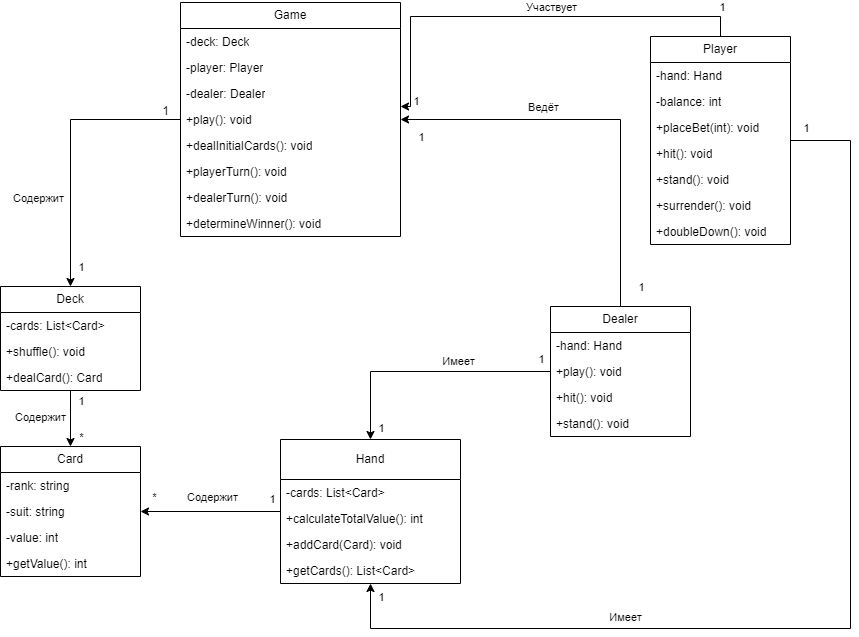

The diagram above was exported from draw.io. Its source (the exported page's mxGraphModel, read from the mxfile embedded in the PNG):
<mxGraphModel dx="2901" dy="1204" grid="1" gridSize="10" guides="1" tooltips="1" connect="1" arrows="1" fold="1" page="1" pageScale="1" pageWidth="827" pageHeight="1169" math="0" shadow="0">
  <root>
    <mxCell id="WIyWlLk6GJQsqaUBKTNV-0" />
    <mxCell id="WIyWlLk6GJQsqaUBKTNV-1" parent="WIyWlLk6GJQsqaUBKTNV-0" />
    <mxCell id="V_hphLPj4k3S6hSw2TRJ-66" style="edgeStyle=orthogonalEdgeStyle;rounded=0;orthogonalLoop=1;jettySize=auto;html=1;entryX=0.5;entryY=0;entryDx=0;entryDy=0;startArrow=classic;startFill=1;endArrow=none;endFill=0;" edge="1" parent="WIyWlLk6GJQsqaUBKTNV-1" source="V_hphLPj4k3S6hSw2TRJ-26" target="V_hphLPj4k3S6hSw2TRJ-39">
      <mxGeometry relative="1" as="geometry" />
    </mxCell>
    <mxCell id="V_hphLPj4k3S6hSw2TRJ-73" value="1" style="edgeLabel;html=1;align=center;verticalAlign=middle;resizable=0;points=[];" vertex="1" connectable="0" parent="V_hphLPj4k3S6hSw2TRJ-66">
      <mxGeometry x="0.8477" relative="1" as="geometry">
        <mxPoint x="20" y="11" as="offset" />
      </mxGeometry>
    </mxCell>
    <mxCell id="V_hphLPj4k3S6hSw2TRJ-74" value="1" style="edgeLabel;html=1;align=center;verticalAlign=middle;resizable=0;points=[];" vertex="1" connectable="0" parent="V_hphLPj4k3S6hSw2TRJ-66">
      <mxGeometry x="-0.8771" y="-4" relative="1" as="geometry">
        <mxPoint x="-5" y="13" as="offset" />
      </mxGeometry>
    </mxCell>
    <mxCell id="V_hphLPj4k3S6hSw2TRJ-86" value="Ведёт" style="edgeLabel;html=1;align=center;verticalAlign=middle;resizable=0;points=[];" vertex="1" connectable="0" parent="V_hphLPj4k3S6hSw2TRJ-66">
      <mxGeometry x="-0.3038" relative="1" as="geometry">
        <mxPoint y="-13" as="offset" />
      </mxGeometry>
    </mxCell>
    <mxCell id="V_hphLPj4k3S6hSw2TRJ-26" value="Game" style="swimlane;fontStyle=0;childLayout=stackLayout;horizontal=1;startSize=26;fillColor=none;horizontalStack=0;resizeParent=1;resizeParentMax=0;resizeLast=0;collapsible=1;marginBottom=0;whiteSpace=wrap;html=1;" vertex="1" parent="WIyWlLk6GJQsqaUBKTNV-1">
      <mxGeometry x="-70" y="66" width="220" height="234" as="geometry" />
    </mxCell>
    <mxCell id="V_hphLPj4k3S6hSw2TRJ-27" value="-deck: Deck" style="text;strokeColor=none;fillColor=none;align=left;verticalAlign=top;spacingLeft=4;spacingRight=4;overflow=hidden;rotatable=0;points=[[0,0.5],[1,0.5]];portConstraint=eastwest;whiteSpace=wrap;html=1;" vertex="1" parent="V_hphLPj4k3S6hSw2TRJ-26">
      <mxGeometry y="26" width="220" height="26" as="geometry" />
    </mxCell>
    <mxCell id="V_hphLPj4k3S6hSw2TRJ-28" value="-player: Player" style="text;strokeColor=none;fillColor=none;align=left;verticalAlign=top;spacingLeft=4;spacingRight=4;overflow=hidden;rotatable=0;points=[[0,0.5],[1,0.5]];portConstraint=eastwest;whiteSpace=wrap;html=1;" vertex="1" parent="V_hphLPj4k3S6hSw2TRJ-26">
      <mxGeometry y="52" width="220" height="26" as="geometry" />
    </mxCell>
    <mxCell id="V_hphLPj4k3S6hSw2TRJ-29" value="-dealer: Dealer" style="text;strokeColor=none;fillColor=none;align=left;verticalAlign=top;spacingLeft=4;spacingRight=4;overflow=hidden;rotatable=0;points=[[0,0.5],[1,0.5]];portConstraint=eastwest;whiteSpace=wrap;html=1;" vertex="1" parent="V_hphLPj4k3S6hSw2TRJ-26">
      <mxGeometry y="78" width="220" height="26" as="geometry" />
    </mxCell>
    <mxCell id="V_hphLPj4k3S6hSw2TRJ-34" value="+play(): void" style="text;strokeColor=none;fillColor=none;align=left;verticalAlign=top;spacingLeft=4;spacingRight=4;overflow=hidden;rotatable=0;points=[[0,0.5],[1,0.5]];portConstraint=eastwest;whiteSpace=wrap;html=1;" vertex="1" parent="V_hphLPj4k3S6hSw2TRJ-26">
      <mxGeometry y="104" width="220" height="26" as="geometry" />
    </mxCell>
    <mxCell id="V_hphLPj4k3S6hSw2TRJ-32" value="+dealInitialCards(): void" style="text;strokeColor=none;fillColor=none;align=left;verticalAlign=top;spacingLeft=4;spacingRight=4;overflow=hidden;rotatable=0;points=[[0,0.5],[1,0.5]];portConstraint=eastwest;whiteSpace=wrap;html=1;" vertex="1" parent="V_hphLPj4k3S6hSw2TRJ-26">
      <mxGeometry y="130" width="220" height="26" as="geometry" />
    </mxCell>
    <mxCell id="V_hphLPj4k3S6hSw2TRJ-31" value="+playerTurn(): void" style="text;strokeColor=none;fillColor=none;align=left;verticalAlign=top;spacingLeft=4;spacingRight=4;overflow=hidden;rotatable=0;points=[[0,0.5],[1,0.5]];portConstraint=eastwest;whiteSpace=wrap;html=1;" vertex="1" parent="V_hphLPj4k3S6hSw2TRJ-26">
      <mxGeometry y="156" width="220" height="26" as="geometry" />
    </mxCell>
    <mxCell id="V_hphLPj4k3S6hSw2TRJ-30" value="+dealerTurn(): void" style="text;strokeColor=none;fillColor=none;align=left;verticalAlign=top;spacingLeft=4;spacingRight=4;overflow=hidden;rotatable=0;points=[[0,0.5],[1,0.5]];portConstraint=eastwest;whiteSpace=wrap;html=1;" vertex="1" parent="V_hphLPj4k3S6hSw2TRJ-26">
      <mxGeometry y="182" width="220" height="26" as="geometry" />
    </mxCell>
    <mxCell id="V_hphLPj4k3S6hSw2TRJ-33" value="+determineWinner(): void" style="text;strokeColor=none;fillColor=none;align=left;verticalAlign=top;spacingLeft=4;spacingRight=4;overflow=hidden;rotatable=0;points=[[0,0.5],[1,0.5]];portConstraint=eastwest;whiteSpace=wrap;html=1;" vertex="1" parent="V_hphLPj4k3S6hSw2TRJ-26">
      <mxGeometry y="208" width="220" height="26" as="geometry" />
    </mxCell>
    <mxCell id="V_hphLPj4k3S6hSw2TRJ-69" style="edgeStyle=orthogonalEdgeStyle;rounded=0;orthogonalLoop=1;jettySize=auto;html=1;" edge="1" parent="WIyWlLk6GJQsqaUBKTNV-1" source="V_hphLPj4k3S6hSw2TRJ-35" target="V_hphLPj4k3S6hSw2TRJ-43">
      <mxGeometry relative="1" as="geometry" />
    </mxCell>
    <mxCell id="V_hphLPj4k3S6hSw2TRJ-77" value="1" style="edgeLabel;html=1;align=center;verticalAlign=middle;resizable=0;points=[];" vertex="1" connectable="0" parent="V_hphLPj4k3S6hSw2TRJ-69">
      <mxGeometry x="-0.6429" y="1" relative="1" as="geometry">
        <mxPoint x="9" as="offset" />
      </mxGeometry>
    </mxCell>
    <mxCell id="V_hphLPj4k3S6hSw2TRJ-78" value="*" style="edgeLabel;html=1;align=center;verticalAlign=middle;resizable=0;points=[];" vertex="1" connectable="0" parent="V_hphLPj4k3S6hSw2TRJ-69">
      <mxGeometry x="0.4286" y="1" relative="1" as="geometry">
        <mxPoint x="9" y="6" as="offset" />
      </mxGeometry>
    </mxCell>
    <mxCell id="V_hphLPj4k3S6hSw2TRJ-35" value="Deck" style="swimlane;fontStyle=0;childLayout=stackLayout;horizontal=1;startSize=26;fillColor=none;horizontalStack=0;resizeParent=1;resizeParentMax=0;resizeLast=0;collapsible=1;marginBottom=0;whiteSpace=wrap;html=1;" vertex="1" parent="WIyWlLk6GJQsqaUBKTNV-1">
      <mxGeometry x="-250" y="350" width="140" height="104" as="geometry" />
    </mxCell>
    <mxCell id="V_hphLPj4k3S6hSw2TRJ-36" value="-cards: List&amp;lt;Card&amp;gt;" style="text;strokeColor=none;fillColor=none;align=left;verticalAlign=top;spacingLeft=4;spacingRight=4;overflow=hidden;rotatable=0;points=[[0,0.5],[1,0.5]];portConstraint=eastwest;whiteSpace=wrap;html=1;" vertex="1" parent="V_hphLPj4k3S6hSw2TRJ-35">
      <mxGeometry y="26" width="140" height="26" as="geometry" />
    </mxCell>
    <mxCell id="V_hphLPj4k3S6hSw2TRJ-37" value="+shuffle(): void" style="text;strokeColor=none;fillColor=none;align=left;verticalAlign=top;spacingLeft=4;spacingRight=4;overflow=hidden;rotatable=0;points=[[0,0.5],[1,0.5]];portConstraint=eastwest;whiteSpace=wrap;html=1;" vertex="1" parent="V_hphLPj4k3S6hSw2TRJ-35">
      <mxGeometry y="52" width="140" height="26" as="geometry" />
    </mxCell>
    <mxCell id="V_hphLPj4k3S6hSw2TRJ-38" value="+dealCard(): Card" style="text;strokeColor=none;fillColor=none;align=left;verticalAlign=top;spacingLeft=4;spacingRight=4;overflow=hidden;rotatable=0;points=[[0,0.5],[1,0.5]];portConstraint=eastwest;whiteSpace=wrap;html=1;" vertex="1" parent="V_hphLPj4k3S6hSw2TRJ-35">
      <mxGeometry y="78" width="140" height="26" as="geometry" />
    </mxCell>
    <mxCell id="V_hphLPj4k3S6hSw2TRJ-68" style="edgeStyle=orthogonalEdgeStyle;rounded=0;orthogonalLoop=1;jettySize=auto;html=1;entryX=0.5;entryY=0;entryDx=0;entryDy=0;" edge="1" parent="WIyWlLk6GJQsqaUBKTNV-1" source="V_hphLPj4k3S6hSw2TRJ-39" target="V_hphLPj4k3S6hSw2TRJ-51">
      <mxGeometry relative="1" as="geometry" />
    </mxCell>
    <mxCell id="V_hphLPj4k3S6hSw2TRJ-83" value="1" style="edgeLabel;html=1;align=center;verticalAlign=middle;resizable=0;points=[];" vertex="1" connectable="0" parent="V_hphLPj4k3S6hSw2TRJ-68">
      <mxGeometry x="-0.8253" y="3" relative="1" as="geometry">
        <mxPoint x="12" y="-16" as="offset" />
      </mxGeometry>
    </mxCell>
    <mxCell id="V_hphLPj4k3S6hSw2TRJ-84" value="1" style="edgeLabel;html=1;align=center;verticalAlign=middle;resizable=0;points=[];" vertex="1" connectable="0" parent="V_hphLPj4k3S6hSw2TRJ-68">
      <mxGeometry x="0.8105" y="2" relative="1" as="geometry">
        <mxPoint x="8" y="11" as="offset" />
      </mxGeometry>
    </mxCell>
    <mxCell id="V_hphLPj4k3S6hSw2TRJ-88" value="Имеет" style="edgeLabel;html=1;align=center;verticalAlign=middle;resizable=0;points=[];" vertex="1" connectable="0" parent="V_hphLPj4k3S6hSw2TRJ-68">
      <mxGeometry x="-0.1243" y="-2" relative="1" as="geometry">
        <mxPoint x="16" y="-9" as="offset" />
      </mxGeometry>
    </mxCell>
    <mxCell id="V_hphLPj4k3S6hSw2TRJ-39" value="Dealer" style="swimlane;fontStyle=0;childLayout=stackLayout;horizontal=1;startSize=26;fillColor=none;horizontalStack=0;resizeParent=1;resizeParentMax=0;resizeLast=0;collapsible=1;marginBottom=0;whiteSpace=wrap;html=1;" vertex="1" parent="WIyWlLk6GJQsqaUBKTNV-1">
      <mxGeometry x="300" y="370" width="140" height="130" as="geometry" />
    </mxCell>
    <mxCell id="V_hphLPj4k3S6hSw2TRJ-40" value="-hand: Hand" style="text;strokeColor=none;fillColor=none;align=left;verticalAlign=top;spacingLeft=4;spacingRight=4;overflow=hidden;rotatable=0;points=[[0,0.5],[1,0.5]];portConstraint=eastwest;whiteSpace=wrap;html=1;" vertex="1" parent="V_hphLPj4k3S6hSw2TRJ-39">
      <mxGeometry y="26" width="140" height="26" as="geometry" />
    </mxCell>
    <mxCell id="V_hphLPj4k3S6hSw2TRJ-41" value="+play(): void" style="text;strokeColor=none;fillColor=none;align=left;verticalAlign=top;spacingLeft=4;spacingRight=4;overflow=hidden;rotatable=0;points=[[0,0.5],[1,0.5]];portConstraint=eastwest;whiteSpace=wrap;html=1;" vertex="1" parent="V_hphLPj4k3S6hSw2TRJ-39">
      <mxGeometry y="52" width="140" height="26" as="geometry" />
    </mxCell>
    <mxCell id="V_hphLPj4k3S6hSw2TRJ-56" value="+hit(): void" style="text;strokeColor=none;fillColor=none;align=left;verticalAlign=top;spacingLeft=4;spacingRight=4;overflow=hidden;rotatable=0;points=[[0,0.5],[1,0.5]];portConstraint=eastwest;whiteSpace=wrap;html=1;" vertex="1" parent="V_hphLPj4k3S6hSw2TRJ-39">
      <mxGeometry y="78" width="140" height="26" as="geometry" />
    </mxCell>
    <mxCell id="V_hphLPj4k3S6hSw2TRJ-42" value="+stand(): void" style="text;strokeColor=none;fillColor=none;align=left;verticalAlign=top;spacingLeft=4;spacingRight=4;overflow=hidden;rotatable=0;points=[[0,0.5],[1,0.5]];portConstraint=eastwest;whiteSpace=wrap;html=1;" vertex="1" parent="V_hphLPj4k3S6hSw2TRJ-39">
      <mxGeometry y="104" width="140" height="26" as="geometry" />
    </mxCell>
    <mxCell id="V_hphLPj4k3S6hSw2TRJ-43" value="Card" style="swimlane;fontStyle=0;childLayout=stackLayout;horizontal=1;startSize=26;fillColor=none;horizontalStack=0;resizeParent=1;resizeParentMax=0;resizeLast=0;collapsible=1;marginBottom=0;whiteSpace=wrap;html=1;" vertex="1" parent="WIyWlLk6GJQsqaUBKTNV-1">
      <mxGeometry x="-250" y="510" width="140" height="130" as="geometry" />
    </mxCell>
    <mxCell id="V_hphLPj4k3S6hSw2TRJ-44" value="-rank: string" style="text;strokeColor=none;fillColor=none;align=left;verticalAlign=top;spacingLeft=4;spacingRight=4;overflow=hidden;rotatable=0;points=[[0,0.5],[1,0.5]];portConstraint=eastwest;whiteSpace=wrap;html=1;" vertex="1" parent="V_hphLPj4k3S6hSw2TRJ-43">
      <mxGeometry y="26" width="140" height="26" as="geometry" />
    </mxCell>
    <mxCell id="V_hphLPj4k3S6hSw2TRJ-45" value="-suit: string" style="text;strokeColor=none;fillColor=none;align=left;verticalAlign=top;spacingLeft=4;spacingRight=4;overflow=hidden;rotatable=0;points=[[0,0.5],[1,0.5]];portConstraint=eastwest;whiteSpace=wrap;html=1;" vertex="1" parent="V_hphLPj4k3S6hSw2TRJ-43">
      <mxGeometry y="52" width="140" height="26" as="geometry" />
    </mxCell>
    <mxCell id="V_hphLPj4k3S6hSw2TRJ-55" value="-value: int" style="text;strokeColor=none;fillColor=none;align=left;verticalAlign=top;spacingLeft=4;spacingRight=4;overflow=hidden;rotatable=0;points=[[0,0.5],[1,0.5]];portConstraint=eastwest;whiteSpace=wrap;html=1;" vertex="1" parent="V_hphLPj4k3S6hSw2TRJ-43">
      <mxGeometry y="78" width="140" height="26" as="geometry" />
    </mxCell>
    <mxCell id="V_hphLPj4k3S6hSw2TRJ-46" value="+getValue(): int" style="text;strokeColor=none;fillColor=none;align=left;verticalAlign=top;spacingLeft=4;spacingRight=4;overflow=hidden;rotatable=0;points=[[0,0.5],[1,0.5]];portConstraint=eastwest;whiteSpace=wrap;html=1;" vertex="1" parent="V_hphLPj4k3S6hSw2TRJ-43">
      <mxGeometry y="104" width="140" height="26" as="geometry" />
    </mxCell>
    <mxCell id="V_hphLPj4k3S6hSw2TRJ-67" style="edgeStyle=orthogonalEdgeStyle;rounded=0;orthogonalLoop=1;jettySize=auto;html=1;" edge="1" parent="WIyWlLk6GJQsqaUBKTNV-1" source="V_hphLPj4k3S6hSw2TRJ-47" target="V_hphLPj4k3S6hSw2TRJ-51">
      <mxGeometry relative="1" as="geometry">
        <Array as="points">
          <mxPoint x="600" y="204" />
          <mxPoint x="600" y="692" />
        </Array>
      </mxGeometry>
    </mxCell>
    <mxCell id="V_hphLPj4k3S6hSw2TRJ-81" value="1" style="edgeLabel;html=1;align=center;verticalAlign=middle;resizable=0;points=[];" vertex="1" connectable="0" parent="V_hphLPj4k3S6hSw2TRJ-67">
      <mxGeometry x="-0.972" relative="1" as="geometry">
        <mxPoint y="-13" as="offset" />
      </mxGeometry>
    </mxCell>
    <mxCell id="V_hphLPj4k3S6hSw2TRJ-82" value="1" style="edgeLabel;html=1;align=center;verticalAlign=middle;resizable=0;points=[];" vertex="1" connectable="0" parent="V_hphLPj4k3S6hSw2TRJ-67">
      <mxGeometry x="0.9751" y="-1" relative="1" as="geometry">
        <mxPoint x="9" as="offset" />
      </mxGeometry>
    </mxCell>
    <mxCell id="V_hphLPj4k3S6hSw2TRJ-87" value="Имеет" style="edgeLabel;html=1;align=center;verticalAlign=middle;resizable=0;points=[];" vertex="1" connectable="0" parent="V_hphLPj4k3S6hSw2TRJ-67">
      <mxGeometry x="0.4432" relative="1" as="geometry">
        <mxPoint y="-12" as="offset" />
      </mxGeometry>
    </mxCell>
    <mxCell id="V_hphLPj4k3S6hSw2TRJ-47" value="Player" style="swimlane;fontStyle=0;childLayout=stackLayout;horizontal=1;startSize=26;fillColor=none;horizontalStack=0;resizeParent=1;resizeParentMax=0;resizeLast=0;collapsible=1;marginBottom=0;whiteSpace=wrap;html=1;" vertex="1" parent="WIyWlLk6GJQsqaUBKTNV-1">
      <mxGeometry x="400" y="100" width="140" height="208" as="geometry" />
    </mxCell>
    <mxCell id="V_hphLPj4k3S6hSw2TRJ-48" value="-hand: Hand" style="text;strokeColor=none;fillColor=none;align=left;verticalAlign=top;spacingLeft=4;spacingRight=4;overflow=hidden;rotatable=0;points=[[0,0.5],[1,0.5]];portConstraint=eastwest;whiteSpace=wrap;html=1;" vertex="1" parent="V_hphLPj4k3S6hSw2TRJ-47">
      <mxGeometry y="26" width="140" height="26" as="geometry" />
    </mxCell>
    <mxCell id="V_hphLPj4k3S6hSw2TRJ-49" value="-balance: int" style="text;strokeColor=none;fillColor=none;align=left;verticalAlign=top;spacingLeft=4;spacingRight=4;overflow=hidden;rotatable=0;points=[[0,0.5],[1,0.5]];portConstraint=eastwest;whiteSpace=wrap;html=1;" vertex="1" parent="V_hphLPj4k3S6hSw2TRJ-47">
      <mxGeometry y="52" width="140" height="26" as="geometry" />
    </mxCell>
    <mxCell id="V_hphLPj4k3S6hSw2TRJ-59" value="+placeBet(int): void" style="text;strokeColor=none;fillColor=none;align=left;verticalAlign=top;spacingLeft=4;spacingRight=4;overflow=hidden;rotatable=0;points=[[0,0.5],[1,0.5]];portConstraint=eastwest;whiteSpace=wrap;html=1;" vertex="1" parent="V_hphLPj4k3S6hSw2TRJ-47">
      <mxGeometry y="78" width="140" height="26" as="geometry" />
    </mxCell>
    <mxCell id="V_hphLPj4k3S6hSw2TRJ-58" value="+hit(): void" style="text;strokeColor=none;fillColor=none;align=left;verticalAlign=top;spacingLeft=4;spacingRight=4;overflow=hidden;rotatable=0;points=[[0,0.5],[1,0.5]];portConstraint=eastwest;whiteSpace=wrap;html=1;" vertex="1" parent="V_hphLPj4k3S6hSw2TRJ-47">
      <mxGeometry y="104" width="140" height="26" as="geometry" />
    </mxCell>
    <mxCell id="V_hphLPj4k3S6hSw2TRJ-57" value="+stand(): void" style="text;strokeColor=none;fillColor=none;align=left;verticalAlign=top;spacingLeft=4;spacingRight=4;overflow=hidden;rotatable=0;points=[[0,0.5],[1,0.5]];portConstraint=eastwest;whiteSpace=wrap;html=1;" vertex="1" parent="V_hphLPj4k3S6hSw2TRJ-47">
      <mxGeometry y="130" width="140" height="26" as="geometry" />
    </mxCell>
    <mxCell id="V_hphLPj4k3S6hSw2TRJ-60" value="+surrender(): void" style="text;strokeColor=none;fillColor=none;align=left;verticalAlign=top;spacingLeft=4;spacingRight=4;overflow=hidden;rotatable=0;points=[[0,0.5],[1,0.5]];portConstraint=eastwest;whiteSpace=wrap;html=1;" vertex="1" parent="V_hphLPj4k3S6hSw2TRJ-47">
      <mxGeometry y="156" width="140" height="26" as="geometry" />
    </mxCell>
    <mxCell id="V_hphLPj4k3S6hSw2TRJ-50" value="+doubleDown(): void" style="text;strokeColor=none;fillColor=none;align=left;verticalAlign=top;spacingLeft=4;spacingRight=4;overflow=hidden;rotatable=0;points=[[0,0.5],[1,0.5]];portConstraint=eastwest;whiteSpace=wrap;html=1;" vertex="1" parent="V_hphLPj4k3S6hSw2TRJ-47">
      <mxGeometry y="182" width="140" height="26" as="geometry" />
    </mxCell>
    <mxCell id="V_hphLPj4k3S6hSw2TRJ-70" style="edgeStyle=orthogonalEdgeStyle;rounded=0;orthogonalLoop=1;jettySize=auto;html=1;" edge="1" parent="WIyWlLk6GJQsqaUBKTNV-1" source="V_hphLPj4k3S6hSw2TRJ-51" target="V_hphLPj4k3S6hSw2TRJ-43">
      <mxGeometry relative="1" as="geometry" />
    </mxCell>
    <mxCell id="V_hphLPj4k3S6hSw2TRJ-79" value="1" style="edgeLabel;html=1;align=center;verticalAlign=middle;resizable=0;points=[];" vertex="1" connectable="0" parent="V_hphLPj4k3S6hSw2TRJ-70">
      <mxGeometry x="-0.8657" y="-1" relative="1" as="geometry">
        <mxPoint y="-12" as="offset" />
      </mxGeometry>
    </mxCell>
    <mxCell id="V_hphLPj4k3S6hSw2TRJ-80" value="*" style="edgeLabel;html=1;align=center;verticalAlign=middle;resizable=0;points=[];" vertex="1" connectable="0" parent="V_hphLPj4k3S6hSw2TRJ-70">
      <mxGeometry x="0.8143" relative="1" as="geometry">
        <mxPoint y="-15" as="offset" />
      </mxGeometry>
    </mxCell>
    <mxCell id="V_hphLPj4k3S6hSw2TRJ-89" value="Содержит" style="edgeLabel;html=1;align=center;verticalAlign=middle;resizable=0;points=[];" vertex="1" connectable="0" parent="V_hphLPj4k3S6hSw2TRJ-70">
      <mxGeometry x="-0.0082" y="1" relative="1" as="geometry">
        <mxPoint y="-16" as="offset" />
      </mxGeometry>
    </mxCell>
    <mxCell id="V_hphLPj4k3S6hSw2TRJ-51" value="Hand" style="swimlane;fontStyle=0;childLayout=stackLayout;horizontal=1;startSize=40;fillColor=none;horizontalStack=0;resizeParent=1;resizeParentMax=0;resizeLast=0;collapsible=1;marginBottom=0;whiteSpace=wrap;html=1;" vertex="1" parent="WIyWlLk6GJQsqaUBKTNV-1">
      <mxGeometry x="30" y="503" width="180" height="144" as="geometry" />
    </mxCell>
    <mxCell id="V_hphLPj4k3S6hSw2TRJ-52" value="-cards: List&amp;lt;Card&amp;gt;" style="text;strokeColor=none;fillColor=none;align=left;verticalAlign=top;spacingLeft=4;spacingRight=4;overflow=hidden;rotatable=0;points=[[0,0.5],[1,0.5]];portConstraint=eastwest;whiteSpace=wrap;html=1;" vertex="1" parent="V_hphLPj4k3S6hSw2TRJ-51">
      <mxGeometry y="40" width="180" height="26" as="geometry" />
    </mxCell>
    <mxCell id="V_hphLPj4k3S6hSw2TRJ-53" value="+calculateTotalValue(): int" style="text;strokeColor=none;fillColor=none;align=left;verticalAlign=top;spacingLeft=4;spacingRight=4;overflow=hidden;rotatable=0;points=[[0,0.5],[1,0.5]];portConstraint=eastwest;whiteSpace=wrap;html=1;" vertex="1" parent="V_hphLPj4k3S6hSw2TRJ-51">
      <mxGeometry y="66" width="180" height="26" as="geometry" />
    </mxCell>
    <mxCell id="V_hphLPj4k3S6hSw2TRJ-61" value="+addCard(Card): void" style="text;strokeColor=none;fillColor=none;align=left;verticalAlign=top;spacingLeft=4;spacingRight=4;overflow=hidden;rotatable=0;points=[[0,0.5],[1,0.5]];portConstraint=eastwest;whiteSpace=wrap;html=1;" vertex="1" parent="V_hphLPj4k3S6hSw2TRJ-51">
      <mxGeometry y="92" width="180" height="26" as="geometry" />
    </mxCell>
    <mxCell id="V_hphLPj4k3S6hSw2TRJ-54" value="+getCards(): List&amp;lt;Card&amp;gt;" style="text;strokeColor=none;fillColor=none;align=left;verticalAlign=top;spacingLeft=4;spacingRight=4;overflow=hidden;rotatable=0;points=[[0,0.5],[1,0.5]];portConstraint=eastwest;whiteSpace=wrap;html=1;" vertex="1" parent="V_hphLPj4k3S6hSw2TRJ-51">
      <mxGeometry y="118" width="180" height="26" as="geometry" />
    </mxCell>
    <mxCell id="V_hphLPj4k3S6hSw2TRJ-63" style="edgeStyle=orthogonalEdgeStyle;rounded=0;orthogonalLoop=1;jettySize=auto;html=1;entryX=0.5;entryY=0;entryDx=0;entryDy=0;" edge="1" parent="WIyWlLk6GJQsqaUBKTNV-1" source="V_hphLPj4k3S6hSw2TRJ-34" target="V_hphLPj4k3S6hSw2TRJ-35">
      <mxGeometry relative="1" as="geometry" />
    </mxCell>
    <mxCell id="V_hphLPj4k3S6hSw2TRJ-76" value="1" style="edgeLabel;html=1;align=center;verticalAlign=middle;resizable=0;points=[];" vertex="1" connectable="0" parent="V_hphLPj4k3S6hSw2TRJ-63">
      <mxGeometry x="0.6751" y="-1" relative="1" as="geometry">
        <mxPoint x="11" y="25" as="offset" />
      </mxGeometry>
    </mxCell>
    <mxCell id="V_hphLPj4k3S6hSw2TRJ-64" style="edgeStyle=orthogonalEdgeStyle;rounded=0;orthogonalLoop=1;jettySize=auto;html=1;entryX=0.5;entryY=0;entryDx=0;entryDy=0;startArrow=classic;startFill=1;endArrow=none;endFill=0;" edge="1" parent="WIyWlLk6GJQsqaUBKTNV-1" source="V_hphLPj4k3S6hSw2TRJ-34" target="V_hphLPj4k3S6hSw2TRJ-47">
      <mxGeometry relative="1" as="geometry">
        <Array as="points">
          <mxPoint x="160" y="170" />
          <mxPoint x="160" y="80" />
          <mxPoint x="470" y="80" />
        </Array>
      </mxGeometry>
    </mxCell>
    <mxCell id="V_hphLPj4k3S6hSw2TRJ-71" value="1" style="edgeLabel;html=1;align=center;verticalAlign=middle;resizable=0;points=[];" vertex="1" connectable="0" parent="V_hphLPj4k3S6hSw2TRJ-64">
      <mxGeometry x="-0.8916" y="-1" relative="1" as="geometry">
        <mxPoint x="4" y="7" as="offset" />
      </mxGeometry>
    </mxCell>
    <mxCell id="V_hphLPj4k3S6hSw2TRJ-72" value="1" style="edgeLabel;html=1;align=center;verticalAlign=middle;resizable=0;points=[];" vertex="1" connectable="0" parent="V_hphLPj4k3S6hSw2TRJ-64">
      <mxGeometry x="0.851" y="1" relative="1" as="geometry">
        <mxPoint x="13" y="-9" as="offset" />
      </mxGeometry>
    </mxCell>
    <mxCell id="V_hphLPj4k3S6hSw2TRJ-85" value="Участвует" style="edgeLabel;html=1;align=center;verticalAlign=middle;resizable=0;points=[];" vertex="1" connectable="0" parent="V_hphLPj4k3S6hSw2TRJ-64">
      <mxGeometry x="0.0775" relative="1" as="geometry">
        <mxPoint x="8" y="-10" as="offset" />
      </mxGeometry>
    </mxCell>
    <mxCell id="V_hphLPj4k3S6hSw2TRJ-75" value="1" style="text;html=1;align=center;verticalAlign=middle;resizable=0;points=[];autosize=1;strokeColor=none;fillColor=none;" vertex="1" parent="WIyWlLk6GJQsqaUBKTNV-1">
      <mxGeometry x="-100" y="160" width="30" height="30" as="geometry" />
    </mxCell>
    <mxCell id="V_hphLPj4k3S6hSw2TRJ-90" value="Содержит" style="edgeLabel;html=1;align=center;verticalAlign=middle;resizable=0;points=[];" vertex="1" connectable="0" parent="WIyWlLk6GJQsqaUBKTNV-1">
      <mxGeometry x="-210.00285714285712" y="480" as="geometry" />
    </mxCell>
    <mxCell id="V_hphLPj4k3S6hSw2TRJ-91" value="Содержит" style="edgeLabel;html=1;align=center;verticalAlign=middle;resizable=0;points=[];" vertex="1" connectable="0" parent="WIyWlLk6GJQsqaUBKTNV-1">
      <mxGeometry x="-30.00285714285711" y="575" as="geometry">
        <mxPoint x="-182" y="-314" as="offset" />
      </mxGeometry>
    </mxCell>
  </root>
</mxGraphModel>